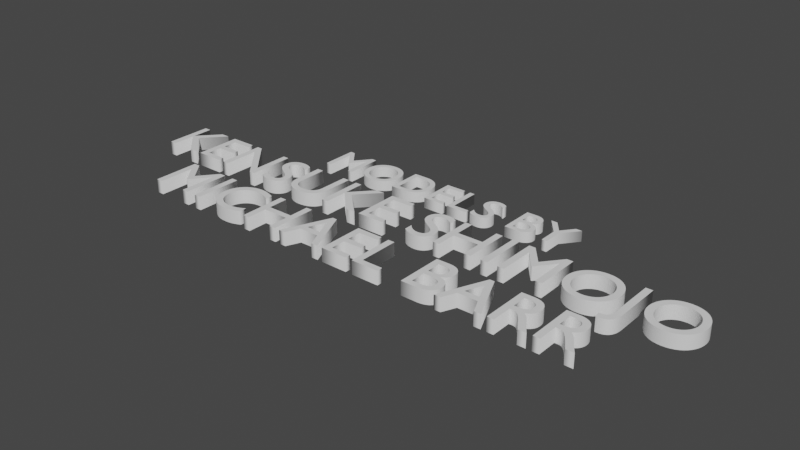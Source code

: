 # Source: Modellers.blend  (saved by Blender 2.82.7; exported with 4.5.12 LTS)
import bpy
from mathutils import Matrix  # noqa: F401  (used for matrix-valued properties, if any)

bpy.ops.wm.read_factory_settings(use_empty=True)
scene = bpy.context.scene
scene.name = 'Scene'

# ---- collections
col_collection = bpy.data.collections.new('Collection'); scene.collection.children.link(col_collection)

# ---- world
world_world = bpy.data.worlds.new('World'); scene.world = world_world
world_world.use_nodes = True; world_world.node_tree.nodes.clear()
_N = world_world.node_tree.nodes; _L = world_world.node_tree.links
n0 = _N.new('ShaderNodeOutputWorld'); n0.name = 'World Output'; n0.location = (300, 300)
n1 = _N.new('ShaderNodeBackground'); n1.name = 'Background'; n1.location = (10, 300)
n1.inputs[0].default_value = (0.05088, 0.05088, 0.05088, 1.0)
_L.new(n1.outputs[0], n0.inputs[0])
n0.is_active_output = True
world_world.color = (0.05088, 0.05088, 0.05088)
world_world.use_sun_shadow = False
world_world.sun_shadow_jitter_overblur = 0.0

# ---- curves / text
txt_text = bpy.data.curves.new('Text', 'FONT')
txt_text.dimensions = '2D'
txt_text.body = 'MODELS BY'
txt_text.use_path_clamp = True
txt_text.extrude = 0.1
txt_text_001 = bpy.data.curves.new('Text.001', 'FONT')
txt_text_001.dimensions = '2D'
txt_text_001.body = 'KENSUKE SHIMOJO\nMICHAEL BARR'
txt_text_001.use_path_clamp = True
txt_text_001.extrude = 0.1
txt_text_001.align_x = 'CENTER'

# ---- objects
ob_text = bpy.data.objects.new('Text', txt_text)
ob_text_001 = bpy.data.objects.new('Text.001', txt_text_001)

# ---- transforms, parenting, visibility, modifiers, constraints
ob_text.location = (1.647, 0.0, 0.0)
ob_text.lineart.crease_threshold = 0.0
ob_text_001.location = (4.28, -1.25, 0.0)
ob_text_001.scale = (1.31, 1.31, 1.31)
ob_text_001.lock_scale = (True, True, True)
ob_text_001.lineart.crease_threshold = 0.0

# ---- collection membership
col_collection.objects.link(ob_text)
col_collection.objects.link(ob_text_001)

# ---- scene / render settings (as saved in the file)
scene.frame_start = 1; scene.frame_end = 250; scene.frame_set(1)
scene.render.engine = 'BLENDER_EEVEE_NEXT'
scene.cycles.use_denoising = False
scene.cycles.samples = 128
scene.cycles.sampling_pattern = 'TABULATED_SOBOL'
scene.cycles.use_adaptive_sampling = False
scene.cycles.use_light_tree = False
scene.view_settings.view_transform = 'Filmic'
bpy.context.view_layer.update()

# ---- added for rendering (the .blend has no active camera and no usable light): camera, sun
cam_auto = bpy.data.cameras.new('AutoCamera')
cam_auto.lens = 50.0
cam_auto.sensor_width = 36.0
cam_auto.clip_end = 1000.0
ob_auto_camera = bpy.data.objects.new('AutoCamera', cam_auto)
scene.collection.objects.link(ob_auto_camera)
ob_auto_camera.location = (15.0716, -13.8664, 8.61732)
ob_auto_camera.rotation_euler = (1.09748, -7.21219e-08, 0.694738)
scene.camera = ob_auto_camera
light_auto_sun = bpy.data.lights.new('AutoSun', 'SUN')
light_auto_sun.energy = 3.0
light_auto_sun.angle = 0.0523599
ob_auto_sun = bpy.data.objects.new('AutoSun', light_auto_sun)
scene.collection.objects.link(ob_auto_sun)
ob_auto_sun.rotation_euler = (0.872665, 0.174533, 0.523599)
bpy.context.view_layer.update()
